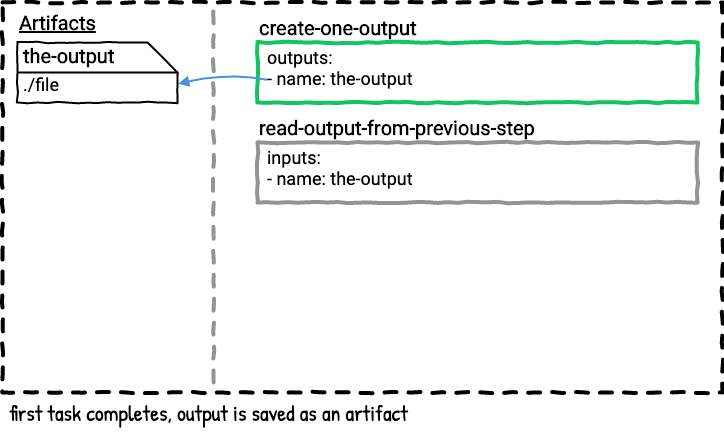

The diagram above was exported from draw.io. Its source (the exported page's mxGraphModel, read from the mxfile embedded in the PNG):
<mxGraphModel dx="722" dy="542" grid="1" gridSize="10" guides="1" tooltips="1" connect="1" arrows="1" fold="1" page="0" pageScale="1" pageWidth="850" pageHeight="1100" math="0" shadow="0" extFonts="Roboto^https://fonts.googleapis.com/css?family=Roboto|Patrick Hand^https://fonts.googleapis.com/css?family=Patrick+Hand">
  <root>
    <mxCell id="WFtFuV8_gUr-GJvcbbG4-0" />
    <mxCell id="WFtFuV8_gUr-GJvcbbG4-4" value="Untitled Layer" parent="WFtFuV8_gUr-GJvcbbG4-0" />
    <mxCell id="WFtFuV8_gUr-GJvcbbG4-6" value="first task completes, output is saved as an artifact" style="text;html=1;strokeColor=none;fillColor=none;align=left;verticalAlign=middle;whiteSpace=wrap;rounded=0;comic=1;fontFamily=Patrick Hand;FType=g;fontSize=22;" vertex="1" parent="WFtFuV8_gUr-GJvcbbG4-4">
      <mxGeometry x="70" y="710" width="710" height="40" as="geometry" />
    </mxCell>
    <mxCell id="WFtFuV8_gUr-GJvcbbG4-7" value="Artifacts" style="text;html=1;strokeColor=none;fillColor=none;align=left;verticalAlign=middle;whiteSpace=wrap;rounded=0;comic=1;fontStyle=5;fontFamily=Roboto;FType=g;fontSize=20;" vertex="1" parent="WFtFuV8_gUr-GJvcbbG4-4">
      <mxGeometry x="80" y="330" width="90" height="20" as="geometry" />
    </mxCell>
    <mxCell id="WFtFuV8_gUr-GJvcbbG4-8" value="" style="group" vertex="1" connectable="0" parent="WFtFuV8_gUr-GJvcbbG4-4">
      <mxGeometry x="80" y="360" width="160" height="130" as="geometry" />
    </mxCell>
    <mxCell id="WFtFuV8_gUr-GJvcbbG4-9" value="" style="shape=card;whiteSpace=wrap;html=1;comic=1;strokeWidth=2;fillColor=none;direction=south;" vertex="1" parent="WFtFuV8_gUr-GJvcbbG4-8">
      <mxGeometry width="160" height="60" as="geometry" />
    </mxCell>
    <mxCell id="WFtFuV8_gUr-GJvcbbG4-10" value="the-output" style="text;html=1;strokeColor=none;fillColor=none;align=left;verticalAlign=middle;whiteSpace=wrap;rounded=0;comic=1;fontFamily=Roboto;fontSize=20;fontStyle=1" vertex="1" parent="WFtFuV8_gUr-GJvcbbG4-8">
      <mxGeometry x="4" y="3" width="126" height="20" as="geometry" />
    </mxCell>
    <mxCell id="WFtFuV8_gUr-GJvcbbG4-11" value="./file" style="text;html=1;strokeColor=none;fillColor=none;align=center;verticalAlign=middle;whiteSpace=wrap;rounded=0;comic=1;fontFamily=Roboto;fontSize=18;" vertex="1" parent="WFtFuV8_gUr-GJvcbbG4-8">
      <mxGeometry x="4" y="32" width="40" height="20" as="geometry" />
    </mxCell>
    <mxCell id="WFtFuV8_gUr-GJvcbbG4-12" value="" style="endArrow=none;html=1;strokeColor=#000000;strokeWidth=2;fontFamily=Roboto;fontSize=18;exitX=0.5;exitY=1;exitDx=0;exitDy=0;exitPerimeter=0;anchorPointDirection=0;" edge="1" parent="WFtFuV8_gUr-GJvcbbG4-8" source="WFtFuV8_gUr-GJvcbbG4-9">
      <mxGeometry width="50" height="50" relative="1" as="geometry">
        <mxPoint x="110" y="80" as="sourcePoint" />
        <mxPoint x="160" y="30" as="targetPoint" />
      </mxGeometry>
    </mxCell>
    <mxCell id="WFtFuV8_gUr-GJvcbbG4-13" value="" style="group;comic=0;" vertex="1" connectable="0" parent="WFtFuV8_gUr-GJvcbbG4-4">
      <mxGeometry x="320" y="360" width="440" height="60" as="geometry" />
    </mxCell>
    <mxCell id="WFtFuV8_gUr-GJvcbbG4-14" value="&lt;b&gt;create-one-output&lt;br&gt;&lt;/b&gt;" style="rounded=0;whiteSpace=wrap;html=1;comic=1;strokeWidth=4;fillColor=none;fontFamily=Roboto;fontSize=20;align=left;labelPosition=center;verticalLabelPosition=top;verticalAlign=bottom;strokeColor=#12C560;" vertex="1" parent="WFtFuV8_gUr-GJvcbbG4-13">
      <mxGeometry width="440" height="60" as="geometry" />
    </mxCell>
    <mxCell id="WFtFuV8_gUr-GJvcbbG4-15" value="outputs:&lt;br&gt;- name: the-output" style="text;strokeColor=none;fillColor=none;align=left;verticalAlign=top;rounded=0;comic=1;fontFamily=Roboto;fontSize=18;spacing=0;labelPosition=center;verticalLabelPosition=middle;html=1;" vertex="1" parent="WFtFuV8_gUr-GJvcbbG4-13">
      <mxGeometry x="10" width="190" height="60" as="geometry" />
    </mxCell>
    <mxCell id="WFtFuV8_gUr-GJvcbbG4-16" value="" style="group" vertex="1" connectable="0" parent="WFtFuV8_gUr-GJvcbbG4-4">
      <mxGeometry x="320" y="460" width="440" height="60" as="geometry" />
    </mxCell>
    <mxCell id="WFtFuV8_gUr-GJvcbbG4-17" value="&lt;b&gt;read-output-from-previous-step&lt;br&gt;&lt;/b&gt;" style="rounded=0;whiteSpace=wrap;html=1;comic=1;strokeWidth=4;fillColor=none;fontFamily=Roboto;fontSize=20;align=left;labelPosition=center;verticalLabelPosition=top;verticalAlign=bottom;strokeColor=#929497;" vertex="1" parent="WFtFuV8_gUr-GJvcbbG4-16">
      <mxGeometry width="440" height="60" as="geometry" />
    </mxCell>
    <mxCell id="WFtFuV8_gUr-GJvcbbG4-18" value="inputs:&lt;br&gt;- name: the-output" style="text;strokeColor=none;fillColor=none;align=left;verticalAlign=top;rounded=0;comic=1;fontFamily=Roboto;fontSize=18;spacing=0;labelPosition=center;verticalLabelPosition=middle;html=1;" vertex="1" parent="WFtFuV8_gUr-GJvcbbG4-16">
      <mxGeometry x="10" width="190" height="60" as="geometry" />
    </mxCell>
    <mxCell id="3Q20uVHIqBUkbISTWvG_-0" value="" style="endArrow=none;html=1;strokeColor=#4A90E2;strokeWidth=2;fontFamily=Roboto;fontSize=20;entryX=-0.002;entryY=0.621;entryDx=0;entryDy=0;entryPerimeter=0;exitX=0.688;exitY=-0.004;exitDx=0;exitDy=0;exitPerimeter=0;startArrow=block;startFill=1;comic=0;curved=1;" edge="1" parent="WFtFuV8_gUr-GJvcbbG4-4" source="WFtFuV8_gUr-GJvcbbG4-9" target="WFtFuV8_gUr-GJvcbbG4-15">
      <mxGeometry width="50" height="50" relative="1" as="geometry">
        <mxPoint x="240" y="220" as="sourcePoint" />
        <mxPoint x="300" y="380" as="targetPoint" />
        <Array as="points">
          <mxPoint x="290" y="390" />
        </Array>
      </mxGeometry>
    </mxCell>
    <mxCell id="WFtFuV8_gUr-GJvcbbG4-2" value="" style="whiteSpace=wrap;html=1;dashed=1;strokeWidth=4;comic=1;fillColor=none;spacing=2;" vertex="1" parent="WFtFuV8_gUr-GJvcbbG4-4">
      <mxGeometry x="65" y="320" width="720" height="390" as="geometry" />
    </mxCell>
    <mxCell id="WFtFuV8_gUr-GJvcbbG4-3" value="" style="endArrow=none;dashed=1;html=1;strokeWidth=4;comic=1;anchorPointDirection=0;exitX=0.293;exitY=0;exitDx=0;exitDy=0;exitPerimeter=0;strokeColor=#929497;" edge="1" parent="WFtFuV8_gUr-GJvcbbG4-4">
      <mxGeometry width="50" height="50" relative="1" as="geometry">
        <mxPoint x="275.96000000000004" y="329" as="sourcePoint" />
        <mxPoint x="276" y="709" as="targetPoint" />
      </mxGeometry>
    </mxCell>
  </root>
</mxGraphModel>